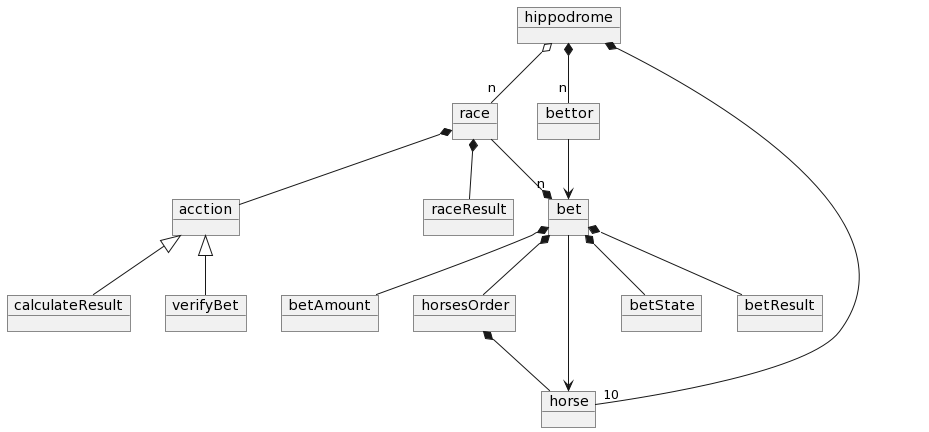

The diagram above was rendered by PlantUML. Its source (embedded in the PNG):
@startuml
object hippodrome
object race
object horse
object bettor
object bet
object betState
object raceResult
object betResult
object betAmount
object horsesOrder
object verifyBet
object calculateResult
object acction

hippodrome o-- "n"race
hippodrome *-- "10"horse
hippodrome *-- "n"bettor
race --*"n"bet

bet *-- betState
bet *-- betAmount
bet *-- horsesOrder

race *-- acction

race *-- raceResult
bet *-- betResult

acction <|--verifyBet
acction <|--calculateResult

bettor --> bet

bet--> horse

horsesOrder *-- horse
@enduml